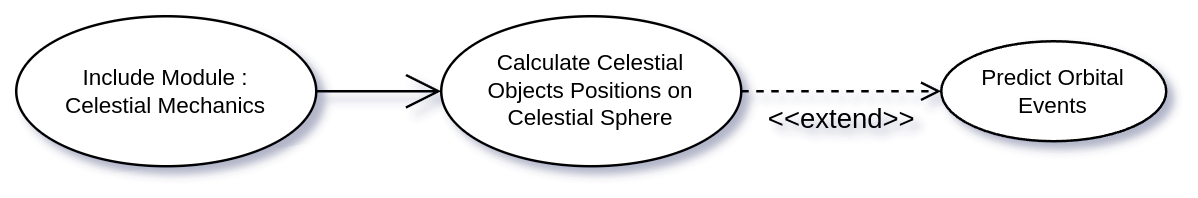

The diagram above was exported from draw.io. Its source (the exported page's mxGraphModel, read from the mxfile embedded in the PNG):
<mxGraphModel dx="89" dy="1730" grid="1" gridSize="10" guides="1" tooltips="1" connect="1" arrows="1" fold="1" page="1" pageScale="1" pageWidth="850" pageHeight="1100" math="0" shadow="0">
  <root>
    <mxCell id="0" />
    <mxCell id="1" parent="0" />
    <mxCell id="_TZs-UMcsAIsMrrE9qfW-36" value="Include Module :&lt;div&gt;Celestial Mechanics&lt;/div&gt;" style="ellipse;whiteSpace=wrap;html=1;fontSize=9;" vertex="1" parent="1">
      <mxGeometry x="1070" y="-310" width="120" height="60" as="geometry" />
    </mxCell>
    <mxCell id="_TZs-UMcsAIsMrrE9qfW-37" value="Calculate Celestial&lt;div&gt;Objects Positions on&lt;div&gt;Celestial Sphere&lt;/div&gt;&lt;/div&gt;" style="ellipse;whiteSpace=wrap;html=1;fontSize=9;" vertex="1" parent="1">
      <mxGeometry x="1240" y="-310" width="120" height="60" as="geometry" />
    </mxCell>
    <mxCell id="_TZs-UMcsAIsMrrE9qfW-38" value="" style="endArrow=open;endFill=1;endSize=12;html=1;rounded=0;exitX=1;exitY=0.5;exitDx=0;exitDy=0;entryX=0;entryY=0.5;entryDx=0;entryDy=0;" edge="1" parent="1" source="_TZs-UMcsAIsMrrE9qfW-36" target="_TZs-UMcsAIsMrrE9qfW-37">
      <mxGeometry width="160" relative="1" as="geometry">
        <mxPoint x="1170" y="-370" as="sourcePoint" />
        <mxPoint x="1260" y="-410" as="targetPoint" />
      </mxGeometry>
    </mxCell>
    <mxCell id="_TZs-UMcsAIsMrrE9qfW-39" value="Predict Orbital&lt;div&gt;Events&lt;/div&gt;" style="ellipse;whiteSpace=wrap;html=1;fontSize=9;" vertex="1" parent="1">
      <mxGeometry x="1440" y="-300" width="90" height="40" as="geometry" />
    </mxCell>
    <mxCell id="_TZs-UMcsAIsMrrE9qfW-40" value="&amp;lt;&amp;lt;extend&amp;gt;&amp;gt;" style="html=1;verticalAlign=bottom;labelBackgroundColor=none;endArrow=open;endFill=0;dashed=1;rounded=0;exitX=1;exitY=0.5;exitDx=0;exitDy=0;entryX=0;entryY=0.5;entryDx=0;entryDy=0;" edge="1" parent="1" source="_TZs-UMcsAIsMrrE9qfW-37" target="_TZs-UMcsAIsMrrE9qfW-39">
      <mxGeometry y="-20" width="160" relative="1" as="geometry">
        <mxPoint x="1370" y="-228" as="sourcePoint" />
        <mxPoint x="1436" y="-260" as="targetPoint" />
        <mxPoint as="offset" />
      </mxGeometry>
    </mxCell>
  </root>
</mxGraphModel>